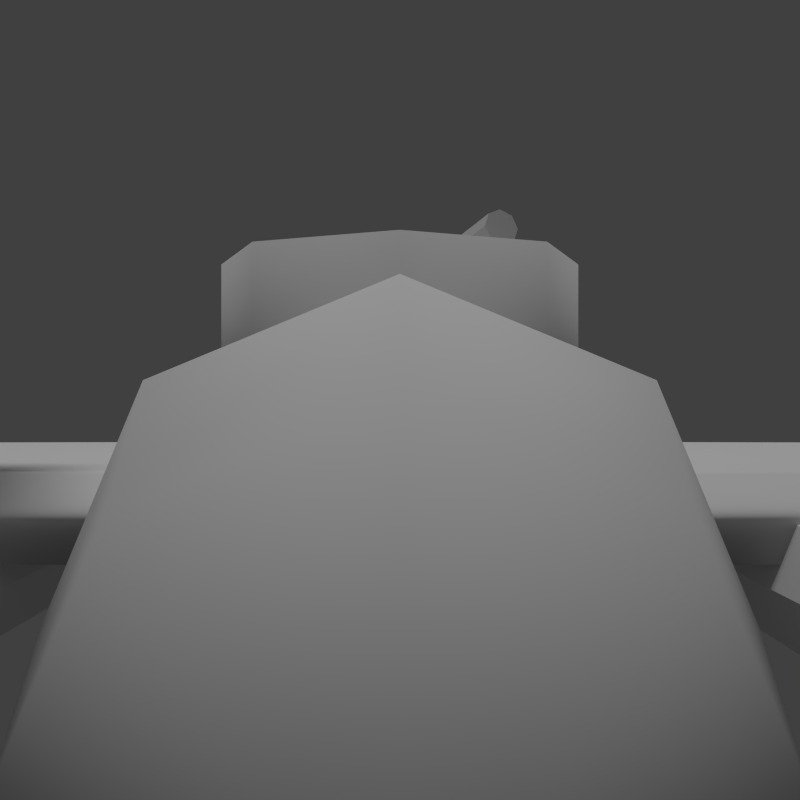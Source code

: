# Source: megabomber_b_lowpoly.blend  (saved by Blender 2.75.0; exported with 4.5.12 LTS)
import bpy
from mathutils import Matrix  # noqa: F401  (used for matrix-valued properties, if any)

bpy.ops.wm.read_factory_settings(use_empty=True)
scene = bpy.context.scene
scene.name = 'Scene'

# ---- collections
col_collection_1 = bpy.data.collections.new('Collection 1'); scene.collection.children.link(col_collection_1)

# ---- world
world_world = bpy.data.worlds.new('World'); scene.world = world_world
world_world.color = (0.05088, 0.05088, 0.05088)
world_world.use_sun_shadow = False
world_world.sun_shadow_jitter_overblur = 0.0
world_world.cycles.sampling_method = 'MANUAL'
world_world.cycles.sample_map_resolution = 256

# ---- cameras
cam_camera_001 = bpy.data.cameras.new('Camera.001')
cam_camera_001.clip_end = 100.0
cam_camera_001.lens = 35.0
cam_camera_001.sensor_width = 32.0
cam_camera_001.sensor_height = 18.0
cam_camera_001.display_size = 2.0
cam_camera_001.dof.focus_distance = 0.0
cam_camera_001.dof.aperture_fstop = 128.0
cam_camera_001.dof.aperture_blades = 6

# ---- lights
light_sun = bpy.data.lights.new('Sun', 'SUN')
light_sun.transmission_factor = 0.0
light_sun.angle = 0.1993
light_sun.energy = 1.0
light_sun.shadow_buffer_clip_start = 0.5
light_sun.shadow_soft_size = 0.1
light_sun.shadow_cascade_max_distance = 1000.0
light_sun.cycles.use_multiple_importance_sampling = False

# ---- meshes
me_cylinder_012 = bpy.data.meshes.new('Cylinder.012')
me_cylinder_012.from_pydata([(0.0, 1.0, -1.0), (0.0, 1.0, 1.0), (0.7071, 0.7071, -1.0), (0.7071, 0.7071, 1.0), (1.0, -4.371e-08, -1.0), (1.0, -4.371e-08, 1.0), (0.7071, -0.7071, -1.0), (0.7071, -0.7071, 1.0), (-8.742e-08, -1.0, -1.0), (-8.742e-08, -1.0, 1.0), (-0.7071, -0.7071, -1.0), (-0.7071, -0.7071, 1.0), (-1.0, 1.192e-08, -1.0), (-1.0, 1.192e-08, 1.0), (-0.7071, 0.7071, -1.0), (-0.7071, 0.7071, 1.0)], [], [(0, 1, 3, 2), (2, 3, 5, 4), (4, 5, 7, 6), (6, 7, 9, 8), (8, 9, 11, 10), (10, 11, 13, 12), (3, 1, 15, 13, 11, 9, 7, 5), (14, 15, 1, 0), (12, 13, 15, 14), (0, 2, 4, 6, 8, 10, 12, 14)])
me_cylinder_012.use_remesh_preserve_volume = False
me_cylinder_012.use_remesh_preserve_attributes = False
me_cylinder_012.use_mirror_vertex_groups = False
me_cylinder_012.update()
me_cylinder_011 = bpy.data.meshes.new('Cylinder.011')
me_cylinder_011.from_pydata([(0.0, 1.0, -1.0), (0.0, 1.0, 1.0), (0.7071, 0.7071, -1.0), (0.7071, 0.7071, 1.0), (1.0, -4.371e-08, -1.0), (1.0, -4.371e-08, 1.0), (0.7071, -0.7071, -1.0), (0.7071, -0.7071, 1.0), (-8.742e-08, -1.0, -1.0), (-8.742e-08, -1.0, 1.0), (-0.7071, -0.7071, -1.0), (-0.7071, -0.7071, 1.0), (-1.0, 1.192e-08, -1.0), (-1.0, 1.192e-08, 1.0), (-0.7071, 0.7071, -1.0), (-0.7071, 0.7071, 1.0)], [], [(0, 1, 3, 2), (2, 3, 5, 4), (4, 5, 7, 6), (6, 7, 9, 8), (8, 9, 11, 10), (10, 11, 13, 12), (3, 1, 15, 13, 11, 9, 7, 5), (14, 15, 1, 0), (12, 13, 15, 14), (0, 2, 4, 6, 8, 10, 12, 14)])
me_cylinder_011.use_remesh_preserve_volume = False
me_cylinder_011.use_remesh_preserve_attributes = False
me_cylinder_011.use_mirror_vertex_groups = False
me_cylinder_011.update()
me_cube_009 = bpy.data.meshes.new('Cube.009')
me_cube_009.from_pydata([(-0.5294, -1.0, -1.0), (-0.5294, -1.0, 1.0), (-1.0, 1.0, -1.0), (-1.0, 1.0, 1.0), (0.5294, -1.0, -1.0), (0.5294, -1.0, 1.0), (1.0, 1.0, -1.0), (1.0, 1.0, 1.0)], [], [(1, 3, 2, 0), (3, 7, 6, 2), (7, 5, 4, 6), (5, 1, 0, 4), (0, 2, 6, 4), (5, 7, 3, 1)])
me_cube_009.polygons.foreach_set('use_smooth', [True] * 6)
me_cube_009.use_remesh_preserve_volume = False
me_cube_009.use_remesh_preserve_attributes = False
me_cube_009.use_mirror_vertex_groups = False
me_cube_009.update()
me_cube_008 = bpy.data.meshes.new('Cube.008')
me_cube_008.from_pydata([(-1.0, -1.0, -1.0), (-1.0, -1.0, 1.0), (-0.5528, 1.0, -1.0), (-0.5528, 1.0, 1.0), (1.0, -1.0, -1.0), (1.0, -1.0, 1.0), (0.5528, 1.0, -1.0), (0.5528, 1.0, 1.0)], [], [(1, 3, 2, 0), (3, 7, 6, 2), (7, 5, 4, 6), (5, 1, 0, 4), (0, 2, 6, 4), (5, 7, 3, 1)])
me_cube_008.polygons.foreach_set('use_smooth', [True] * 6)
me_cube_008.use_remesh_preserve_volume = False
me_cube_008.use_remesh_preserve_attributes = False
me_cube_008.use_mirror_vertex_groups = False
me_cube_008.update()
me_cylinder_010 = bpy.data.meshes.new('Cylinder.010')
me_cylinder_010.from_pydata([(1.341, 2.055, -5.052), (1.341, 2.055, 6.426), (2.795, 1.453, -5.052), (2.795, 1.453, 6.426), (3.397, 3.128e-07, -5.052), (3.397, -6.771e-07, 6.426), (2.795, -1.453, -5.052), (2.795, -1.453, 6.426), (1.341, -2.055, -5.052), (1.341, -2.055, 6.426), (-0.1122, -1.453, -5.052), (-0.1122, -1.453, 6.426), (-0.7142, 4.272e-07, -5.052), (-0.7142, -5.627e-07, 6.426), (-0.1122, 1.453, -5.052), (-0.1122, 1.453, 6.426), (1.341, 1.382, -7.087), (2.319, 0.9775, -7.087), (2.724, -6.391e-07, -7.087), (2.319, -0.9775, -7.087), (1.341, -1.382, -7.087), (0.3637, -0.9775, -7.087), (-0.04116, -5.621e-07, -7.087), (0.3637, 0.9775, -7.087), (1.341, -1.419e-06, -8.274), (2.013, 0.6719, 18.36), (1.341, 0.9501, 18.36), (2.291, 9.03e-06, 18.36), (2.013, -0.6718, 18.36), (1.341, -0.9501, 18.36), (0.6694, -0.6718, 18.36), (0.3911, 9.083e-06, 18.36), (0.6694, 0.6719, 18.36)], [], [(0, 1, 3, 2), (2, 3, 5, 4), (4, 5, 7, 6), (6, 7, 9, 8), (8, 9, 11, 10), (10, 11, 13, 12), (9, 7, 28, 29), (14, 15, 1, 0), (12, 13, 15, 14), (4, 6, 19, 18), (10, 12, 22, 21), (6, 8, 20, 19), (12, 14, 23, 22), (2, 4, 18, 17), (8, 10, 21, 20), (14, 0, 16, 23), (0, 2, 17, 16), (23, 16, 24), (21, 22, 24), (19, 20, 24), (17, 18, 24), (22, 23, 24), (20, 21, 24), (18, 19, 24), (16, 17, 24), (25, 26, 32, 31, 30, 29, 28, 27), (15, 13, 31, 32), (5, 3, 25, 27), (11, 9, 29, 30), (1, 15, 32, 26), (3, 1, 26, 25), (7, 5, 27, 28), (13, 11, 30, 31)])
me_cylinder_010.polygons.foreach_set('use_smooth', [True] * 33)
me_cylinder_010.use_remesh_preserve_volume = False
me_cylinder_010.use_remesh_preserve_attributes = False
me_cylinder_010.use_mirror_vertex_groups = False
me_cylinder_010.update()
me_cube_007 = bpy.data.meshes.new('Cube.007')
me_cube_007.from_pydata([(-1.0, -1.0, -1.0), (-1.0, -1.0, 1.0), (-1.0, 1.0, -1.0), (-1.0, 1.0, 1.0), (0.3735, -1.0, -0.5999), (1.108, -1.0, 0.7599), (0.3735, 1.0, -0.5999), (1.108, 1.0, 0.7599), (-0.6423, -1.0, -0.03183), (-1.0, 0.0, 1.0), (-0.6423, 1.0, -0.03183), (-1.0, 0.0, -1.0), (-0.4665, 1.0, 1.611), (1.0, 1.0, 0.0), (0.0, 1.0, -1.0), (1.108, 3.894e-07, 0.7599), (1.0, -1.0, 0.0), (0.3735, -6.49e-07, -0.5999), (-0.4665, -1.0, 1.611), (0.0, -1.0, -1.0), (-0.4665, -9.916e-07, 1.611), (0.0, 0.0, -1.0), (0.0, -1.0, 0.0), (1.0, 0.0, 0.0), (0.0, 1.0, 0.0), (-0.6423, 1.235e-07, -0.03183)], [], [(25, 10, 2, 11), (24, 13, 6, 14), (23, 16, 4, 17), (22, 8, 0, 19), (21, 14, 6, 17), (20, 12, 3, 9), (18, 20, 9, 1), (5, 15, 20, 18), (15, 7, 12, 20), (19, 21, 17, 4), (0, 11, 21, 19), (11, 2, 14, 21), (16, 22, 19, 4), (5, 18, 22, 16), (18, 1, 8, 22), (13, 23, 17, 6), (7, 15, 23, 13), (15, 5, 16, 23), (10, 24, 14, 2), (3, 12, 24, 10), (12, 7, 13, 24), (8, 25, 11, 0), (1, 9, 25, 8), (9, 3, 10, 25)])
me_cube_007.polygons.foreach_set('use_smooth', [True] * 24)
me_cube_007.use_remesh_preserve_volume = False
me_cube_007.use_remesh_preserve_attributes = False
me_cube_007.use_mirror_vertex_groups = False
me_cube_007.update()
me_cube_006 = bpy.data.meshes.new('Cube.006')
me_cube_006.from_pydata([(-1.0, -1.0, -1.0), (-1.0, -1.0, 1.0), (-1.0, 1.0, -1.0), (-1.0, 1.0, 1.0), (0.3735, -1.0, -0.5999), (1.108, -1.0, 0.7599), (0.3735, 1.0, -0.5999), (1.108, 1.0, 0.7599), (-0.6423, -1.0, -0.03183), (-1.0, 0.0, 1.0), (-0.6423, 1.0, -0.03183), (-1.0, 0.0, -1.0), (-0.4665, 1.0, 1.611), (1.0, 1.0, 0.0), (0.0, 1.0, -1.0), (1.108, 3.894e-07, 0.7599), (1.0, -1.0, 0.0), (0.3735, -6.49e-07, -0.5999), (-0.4665, -1.0, 1.611), (0.0, -1.0, -1.0), (-0.4665, -9.916e-07, 1.611), (0.0, 0.0, -1.0), (0.0, -1.0, 0.0), (1.0, 0.0, 0.0), (0.0, 1.0, 0.0), (-0.6423, 1.235e-07, -0.03183)], [], [(25, 10, 2, 11), (24, 13, 6, 14), (23, 16, 4, 17), (22, 8, 0, 19), (21, 14, 6, 17), (20, 12, 3, 9), (18, 20, 9, 1), (5, 15, 20, 18), (15, 7, 12, 20), (19, 21, 17, 4), (0, 11, 21, 19), (11, 2, 14, 21), (16, 22, 19, 4), (5, 18, 22, 16), (18, 1, 8, 22), (13, 23, 17, 6), (7, 15, 23, 13), (15, 5, 16, 23), (10, 24, 14, 2), (3, 12, 24, 10), (12, 7, 13, 24), (8, 25, 11, 0), (1, 9, 25, 8), (9, 3, 10, 25)])
me_cube_006.polygons.foreach_set('use_smooth', [True] * 24)
me_cube_006.use_remesh_preserve_volume = False
me_cube_006.use_remesh_preserve_attributes = False
me_cube_006.use_mirror_vertex_groups = False
me_cube_006.update()
me_cylinder_009 = bpy.data.meshes.new('Cylinder.009')
me_cylinder_009.from_pydata([(1.341, 2.055, -5.052), (1.341, 2.055, 6.426), (2.795, 1.453, -5.052), (2.795, 1.453, 6.426), (3.397, 3.128e-07, -5.052), (3.397, -6.771e-07, 6.426), (2.795, -1.453, -5.052), (2.795, -1.453, 6.426), (1.341, -2.055, -5.052), (1.341, -2.055, 6.426), (-0.1122, -1.453, -5.052), (-0.1122, -1.453, 6.426), (-0.7142, 4.272e-07, -5.052), (-0.7142, -5.627e-07, 6.426), (-0.1122, 1.453, -5.052), (-0.1122, 1.453, 6.426), (1.341, 1.382, -7.087), (2.319, 0.9775, -7.087), (2.724, -6.391e-07, -7.087), (2.319, -0.9775, -7.087), (1.341, -1.382, -7.087), (0.3637, -0.9775, -7.087), (-0.04116, -5.621e-07, -7.087), (0.3637, 0.9775, -7.087), (1.341, -1.419e-06, -8.274), (2.013, 0.6719, 18.36), (1.341, 0.9501, 18.36), (2.291, 9.03e-06, 18.36), (2.013, -0.6718, 18.36), (1.341, -0.9501, 18.36), (0.6694, -0.6718, 18.36), (0.3911, 9.083e-06, 18.36), (0.6694, 0.6719, 18.36)], [], [(0, 1, 3, 2), (2, 3, 5, 4), (4, 5, 7, 6), (6, 7, 9, 8), (8, 9, 11, 10), (10, 11, 13, 12), (9, 7, 28, 29), (14, 15, 1, 0), (12, 13, 15, 14), (4, 6, 19, 18), (10, 12, 22, 21), (6, 8, 20, 19), (12, 14, 23, 22), (2, 4, 18, 17), (8, 10, 21, 20), (14, 0, 16, 23), (0, 2, 17, 16), (23, 16, 24), (21, 22, 24), (19, 20, 24), (17, 18, 24), (22, 23, 24), (20, 21, 24), (18, 19, 24), (16, 17, 24), (25, 26, 32, 31, 30, 29, 28, 27), (15, 13, 31, 32), (5, 3, 25, 27), (11, 9, 29, 30), (1, 15, 32, 26), (3, 1, 26, 25), (7, 5, 27, 28), (13, 11, 30, 31)])
me_cylinder_009.polygons.foreach_set('use_smooth', [True] * 33)
me_cylinder_009.use_remesh_preserve_volume = False
me_cylinder_009.use_remesh_preserve_attributes = False
me_cylinder_009.use_mirror_vertex_groups = False
me_cylinder_009.update()
me_cylinder_007 = bpy.data.meshes.new('Cylinder.007')
me_cylinder_007.from_pydata([(0.0, 1.118, -0.486), (0.0, 1.118, 0.486), (0.7906, 0.7906, -0.486), (0.7906, 0.7906, 0.486), (1.118, -4.887e-08, -0.486), (1.118, -4.887e-08, 0.486), (0.7906, -0.7906, -0.486), (0.7906, -0.7906, 0.486), (-9.774e-08, -1.118, -0.486), (-9.774e-08, -1.118, 0.486), (-0.7906, -0.7906, -0.486), (-0.7906, -0.7906, 0.486), (-1.118, 1.333e-08, -0.486), (-1.118, 1.333e-08, 0.486), (-0.7906, 0.7906, -0.486), (-0.7906, 0.7906, 0.486), (-2.806, 0.2018, 0.3665), (-0.8366, 0.2018, 0.01036), (-2.832, 0.1427, 0.2261), (-0.862, 0.1427, -0.1301), (-2.842, -1.813e-07, 0.1679), (-0.8725, 9.98e-08, -0.1883), (-2.832, -0.1427, 0.2261), (-0.862, -0.1427, -0.1301), (-2.806, -0.2018, 0.3665), (-0.8366, -0.2018, 0.01036), (-2.781, -0.1427, 0.5069), (-0.8112, -0.1427, 0.1508), (-2.77, -2.174e-07, 0.5651), (-0.8007, 6.368e-08, 0.209), (-2.781, 0.1427, 0.5069), (-0.8112, 0.1427, 0.1508)], [], [(0, 1, 3, 2), (2, 3, 5, 4), (4, 5, 7, 6), (6, 7, 9, 8), (8, 9, 11, 10), (10, 11, 13, 12), (3, 1, 15, 13, 11, 9, 7, 5), (14, 15, 1, 0), (12, 13, 15, 14), (0, 2, 4, 6, 8, 10, 12, 14), (16, 17, 19, 18), (18, 19, 21, 20), (20, 21, 23, 22), (22, 23, 25, 24), (24, 25, 27, 26), (26, 27, 29, 28), (19, 17, 31, 29, 27, 25, 23, 21), (30, 31, 17, 16), (28, 29, 31, 30), (16, 18, 20, 22, 24, 26, 28, 30)])
me_cylinder_007.use_remesh_preserve_volume = False
me_cylinder_007.use_remesh_preserve_attributes = False
me_cylinder_007.use_mirror_vertex_groups = False
me_cylinder_007.update()
me_cylinder_006 = bpy.data.meshes.new('Cylinder.006')
me_cylinder_006.from_pydata([(0.0, 1.0, -1.0), (0.0, 1.0, 1.0), (0.7071, 0.7071, -1.0), (0.7071, 0.7071, 1.0), (1.0, -4.371e-08, -1.0), (1.0, -4.371e-08, 1.0), (0.7071, -0.7071, -1.0), (0.7071, -0.7071, 1.0), (-8.742e-08, -1.0, -1.0), (-8.742e-08, -1.0, 1.0), (-0.7071, -0.7071, -1.0), (-0.7071, -0.7071, 1.0), (-1.0, 1.192e-08, -1.0), (-1.0, 1.192e-08, 1.0), (-0.7071, 0.7071, -1.0), (-0.7071, 0.7071, 1.0)], [], [(0, 1, 3, 2), (2, 3, 5, 4), (4, 5, 7, 6), (6, 7, 9, 8), (8, 9, 11, 10), (10, 11, 13, 12), (3, 1, 15, 13, 11, 9, 7, 5), (14, 15, 1, 0), (12, 13, 15, 14), (0, 2, 4, 6, 8, 10, 12, 14)])
me_cylinder_006.use_remesh_preserve_volume = False
me_cylinder_006.use_remesh_preserve_attributes = False
me_cylinder_006.use_mirror_vertex_groups = False
me_cylinder_006.update()
me_cylinder_005 = bpy.data.meshes.new('Cylinder.005')
me_cylinder_005.from_pydata([(0.0, 1.0, -1.0), (0.0, 1.0, 1.0), (0.7071, 0.7071, -1.0), (0.7071, 0.7071, 1.0), (1.0, -4.371e-08, -1.0), (1.0, -4.371e-08, 1.0), (0.7071, -0.7071, -1.0), (0.7071, -0.7071, 1.0), (-8.742e-08, -1.0, -1.0), (-8.742e-08, -1.0, 1.0), (-0.7071, -0.7071, -1.0), (-0.7071, -0.7071, 1.0), (-1.0, 1.192e-08, -1.0), (-1.0, 1.192e-08, 1.0), (-0.7071, 0.7071, -1.0), (-0.7071, 0.7071, 1.0)], [], [(0, 1, 3, 2), (2, 3, 5, 4), (4, 5, 7, 6), (6, 7, 9, 8), (8, 9, 11, 10), (10, 11, 13, 12), (3, 1, 15, 13, 11, 9, 7, 5), (14, 15, 1, 0), (12, 13, 15, 14), (0, 2, 4, 6, 8, 10, 12, 14)])
me_cylinder_005.use_remesh_preserve_volume = False
me_cylinder_005.use_remesh_preserve_attributes = False
me_cylinder_005.use_mirror_vertex_groups = False
me_cylinder_005.update()
me_cylinder_004 = bpy.data.meshes.new('Cylinder.004')
me_cylinder_004.from_pydata([(0.0, 1.0, -1.0), (0.0, 1.0, 1.0), (0.7071, 0.7071, -1.0), (0.7071, 0.7071, 1.0), (1.0, -4.371e-08, -1.0), (1.0, -4.371e-08, 1.0), (0.7071, -0.7071, -1.0), (0.7071, -0.7071, 1.0), (-8.742e-08, -1.0, -1.0), (-8.742e-08, -1.0, 1.0), (-0.7071, -0.7071, -1.0), (-0.7071, -0.7071, 1.0), (-1.0, 1.192e-08, -1.0), (-1.0, 1.192e-08, 1.0), (-0.7071, 0.7071, -1.0), (-0.7071, 0.7071, 1.0)], [], [(0, 1, 3, 2), (2, 3, 5, 4), (4, 5, 7, 6), (6, 7, 9, 8), (8, 9, 11, 10), (10, 11, 13, 12), (3, 1, 15, 13, 11, 9, 7, 5), (14, 15, 1, 0), (12, 13, 15, 14), (0, 2, 4, 6, 8, 10, 12, 14)])
me_cylinder_004.use_remesh_preserve_volume = False
me_cylinder_004.use_remesh_preserve_attributes = False
me_cylinder_004.use_mirror_vertex_groups = False
me_cylinder_004.update()
me_cylinder_003 = bpy.data.meshes.new('Cylinder.003')
me_cylinder_003.from_pydata([(0.0, 1.0, -1.0), (0.0, 1.0, 1.0), (0.7071, 0.7071, -1.0), (0.7071, 0.7071, 1.0), (1.0, -4.371e-08, -1.0), (1.0, -4.371e-08, 1.0), (0.7071, -0.7071, -1.0), (0.7071, -0.7071, 1.0), (-8.742e-08, -1.0, -1.0), (-8.742e-08, -1.0, 1.0), (-0.7071, -0.7071, -1.0), (-0.7071, -0.7071, 1.0), (-1.0, 1.192e-08, -1.0), (-1.0, 1.192e-08, 1.0), (-0.7071, 0.7071, -1.0), (-0.7071, 0.7071, 1.0)], [], [(0, 1, 3, 2), (2, 3, 5, 4), (4, 5, 7, 6), (6, 7, 9, 8), (8, 9, 11, 10), (10, 11, 13, 12), (3, 1, 15, 13, 11, 9, 7, 5), (14, 15, 1, 0), (12, 13, 15, 14), (0, 2, 4, 6, 8, 10, 12, 14)])
me_cylinder_003.use_remesh_preserve_volume = False
me_cylinder_003.use_remesh_preserve_attributes = False
me_cylinder_003.use_mirror_vertex_groups = False
me_cylinder_003.update()
me_cube_003 = bpy.data.meshes.new('Cube.003')
me_cube_003.from_pydata([(-1.0, -1.0, -1.0), (-1.0, -1.0, 1.0), (-1.0, 1.0, -1.0), (-1.0, 1.0, 1.0), (0.3735, -1.0, -0.5999), (1.108, -1.0, 0.7599), (0.3735, 1.0, -0.5999), (1.108, 1.0, 0.7599), (-0.6423, -1.0, -0.03183), (-1.0, 0.0, 1.0), (-0.6423, 1.0, -0.03183), (-1.0, 0.0, -1.0), (-0.4665, 1.0, 1.611), (1.0, 1.0, 0.0), (0.0, 1.0, -1.0), (1.108, 3.894e-07, 0.7599), (1.0, -1.0, 0.0), (0.3735, -6.49e-07, -0.5999), (-0.4665, -1.0, 1.611), (0.0, -1.0, -1.0), (-0.4665, -9.916e-07, 1.611), (0.0, 0.0, -1.0), (0.0, -1.0, 0.0), (1.0, 0.0, 0.0), (0.0, 1.0, 0.0), (-0.6423, 1.235e-07, -0.03183)], [], [(25, 10, 2, 11), (24, 13, 6, 14), (23, 16, 4, 17), (22, 8, 0, 19), (21, 14, 6, 17), (20, 12, 3, 9), (18, 20, 9, 1), (5, 15, 20, 18), (15, 7, 12, 20), (19, 21, 17, 4), (0, 11, 21, 19), (11, 2, 14, 21), (16, 22, 19, 4), (5, 18, 22, 16), (18, 1, 8, 22), (13, 23, 17, 6), (7, 15, 23, 13), (15, 5, 16, 23), (10, 24, 14, 2), (3, 12, 24, 10), (12, 7, 13, 24), (8, 25, 11, 0), (1, 9, 25, 8), (9, 3, 10, 25)])
me_cube_003.polygons.foreach_set('use_smooth', [True] * 24)
me_cube_003.use_remesh_preserve_volume = False
me_cube_003.use_remesh_preserve_attributes = False
me_cube_003.use_mirror_vertex_groups = False
me_cube_003.update()
me_cube_001 = bpy.data.meshes.new('Cube.001')
me_cube_001.from_pydata([(-1.0, -1.0, -1.0), (-1.0, -1.0, 1.0), (-0.5528, 1.0, -1.0), (-0.5528, 1.0, 1.0), (1.0, -1.0, -1.0), (1.0, -1.0, 1.0), (0.5528, 1.0, -1.0), (0.5528, 1.0, 1.0)], [], [(1, 3, 2, 0), (3, 7, 6, 2), (7, 5, 4, 6), (5, 1, 0, 4), (0, 2, 6, 4), (5, 7, 3, 1)])
me_cube_001.polygons.foreach_set('use_smooth', [True] * 6)
me_cube_001.use_remesh_preserve_volume = False
me_cube_001.use_remesh_preserve_attributes = False
me_cube_001.use_mirror_vertex_groups = False
me_cube_001.update()
me_cube = bpy.data.meshes.new('Cube')
me_cube.from_pydata([(-0.5294, -1.0, -1.0), (-0.5294, -1.0, 1.0), (-1.0, 1.0, -1.0), (-1.0, 1.0, 1.0), (0.5294, -1.0, -1.0), (0.5294, -1.0, 1.0), (1.0, 1.0, -1.0), (1.0, 1.0, 1.0)], [], [(1, 3, 2, 0), (3, 7, 6, 2), (7, 5, 4, 6), (5, 1, 0, 4), (0, 2, 6, 4), (5, 7, 3, 1)])
me_cube.polygons.foreach_set('use_smooth', [True] * 6)
me_cube.use_remesh_preserve_volume = False
me_cube.use_remesh_preserve_attributes = False
me_cube.use_mirror_vertex_groups = False
me_cube.update()
me_cylinder_002 = bpy.data.meshes.new('Cylinder.002')
me_cylinder_002.from_pydata([(1.341, 2.055, -5.052), (1.341, 2.055, 6.426), (2.795, 1.453, -5.052), (2.795, 1.453, 6.426), (3.397, 3.128e-07, -5.052), (3.397, -6.771e-07, 6.426), (2.795, -1.453, -5.052), (2.795, -1.453, 6.426), (1.341, -2.055, -5.052), (1.341, -2.055, 6.426), (-0.1122, -1.453, -5.052), (-0.1122, -1.453, 6.426), (-0.7142, 4.272e-07, -5.052), (-0.7142, -5.627e-07, 6.426), (-0.1122, 1.453, -5.052), (-0.1122, 1.453, 6.426), (1.341, 1.382, -7.087), (2.319, 0.9775, -7.087), (2.724, -6.391e-07, -7.087), (2.319, -0.9775, -7.087), (1.341, -1.382, -7.087), (0.3637, -0.9775, -7.087), (-0.04116, -5.621e-07, -7.087), (0.3637, 0.9775, -7.087), (1.341, -1.419e-06, -8.274), (2.013, 0.6719, 18.36), (1.341, 0.9501, 18.36), (2.291, 9.03e-06, 18.36), (2.013, -0.6718, 18.36), (1.341, -0.9501, 18.36), (0.6694, -0.6718, 18.36), (0.3911, 9.083e-06, 18.36), (0.6694, 0.6719, 18.36)], [], [(0, 1, 3, 2), (2, 3, 5, 4), (4, 5, 7, 6), (6, 7, 9, 8), (8, 9, 11, 10), (10, 11, 13, 12), (9, 7, 28, 29), (14, 15, 1, 0), (12, 13, 15, 14), (4, 6, 19, 18), (10, 12, 22, 21), (6, 8, 20, 19), (12, 14, 23, 22), (2, 4, 18, 17), (8, 10, 21, 20), (14, 0, 16, 23), (0, 2, 17, 16), (23, 16, 24), (21, 22, 24), (19, 20, 24), (17, 18, 24), (22, 23, 24), (20, 21, 24), (18, 19, 24), (16, 17, 24), (25, 26, 32, 31, 30, 29, 28, 27), (15, 13, 31, 32), (5, 3, 25, 27), (11, 9, 29, 30), (1, 15, 32, 26), (3, 1, 26, 25), (7, 5, 27, 28), (13, 11, 30, 31)])
me_cylinder_002.polygons.foreach_set('use_smooth', [True] * 33)
me_cylinder_002.use_remesh_preserve_volume = False
me_cylinder_002.use_remesh_preserve_attributes = False
me_cylinder_002.use_mirror_vertex_groups = False
me_cylinder_002.update()
me_cylinder_001 = bpy.data.meshes.new('Cylinder.001')
me_cylinder_001.from_pydata([(-2.094, 1.613, -0.6511), (-2.094, 1.613, 1.226), (7.895, 0.9022, -0.2341), (7.895, 0.9022, 1.171), (7.895, -0.9022, -0.2341), (7.895, -0.9022, 1.171), (-2.094, -1.613, -0.6511), (-2.094, -1.613, 1.226), (-3.234, -1.14, -0.6511), (-3.234, -1.14, 1.226), (-3.706, -9.797e-08, -0.6511), (-3.706, -9.797e-08, 1.226), (-3.234, 1.14, -0.6511), (-3.234, 1.14, 1.226), (10.22, 0.3497, -0.5983), (16.21, 0.3497, 0.02322), (10.22, -0.3497, -0.5983), (16.21, -0.3497, 0.02322)], [], [(0, 1, 3, 2), (3, 1, 13, 11, 9, 7, 5), (0, 2, 4, 6, 8, 10, 12), (6, 7, 9, 8), (8, 9, 11, 10), (4, 5, 7, 6), (12, 13, 1, 0), (10, 11, 13, 12), (5, 4, 16, 17), (3, 5, 17, 15), (2, 3, 15, 14), (4, 2, 14, 16)])
me_cylinder_001.polygons.foreach_set('use_smooth', [True] * 12)
me_cylinder_001.use_remesh_preserve_volume = False
me_cylinder_001.use_remesh_preserve_attributes = False
me_cylinder_001.use_mirror_vertex_groups = False
me_cylinder_001.update()
me_cylinder = bpy.data.meshes.new('Cylinder')
me_cylinder.from_pydata([(1.485, 1.491, -3.549), (1.485, 1.491, -4.13), (1.485, 0.009819, -2.871), (1.485, 0.009819, -3.999), (1.485, -0.988, -3.323), (1.485, -0.988, -4.046), (1.75, 1.521e-07, -0.8777), (1.326, 0.4243, -0.9139), (1.326, -0.4243, -0.9139), (1.671, 3.914e-07, -4.024), (1.404, 0.2673, -4.024), (1.404, -0.2673, -4.024), (-4.092e-07, -0.5271, -0.62), (5.65e-07, -0.5271, 4.195), (-0.5539, -0.1247, -0.62), (-0.5539, -0.1247, 4.195), (-0.3423, 0.5265, -0.62), (-0.3423, 0.5265, 4.195), (0.3423, 0.5265, -0.62), (0.3423, 0.5265, 4.195), (0.5539, -0.1247, -0.62), (0.5539, -0.1247, 4.195), (-0.4129, -0.093, 4.499), (7.005e-07, -0.393, 4.499), (-0.2552, 0.3924, 4.499), (0.2552, 0.3924, 4.499), (0.4129, -0.093, 4.499), (8.513e-07, 0.04115, 4.791), (0.3422, 0.4688, 3.288), (0.1105, 0.8728, 2.748), (-0.3422, 0.4688, 3.288), (-0.1105, 0.8728, 2.748), (0.3422, 0.4688, 0.5841), (0.1105, 0.8728, 1.573), (-0.3422, 0.4688, 0.5841), (-0.1105, 0.8728, 1.573), (1.99e-07, -1.395, 0.9824), (-6.435e-07, -1.395, -1.01), (0.8198, -1.128, 0.9824), (0.8198, -1.128, -1.01), (1.326, -0.431, 0.9824), (1.326, -0.431, -1.01), (1.326, 0.431, 0.9824), (1.326, 0.431, -1.01), (0.8198, 1.128, 0.9824), (0.8198, 1.128, -1.01), (0.8198, -1.128, -1.01), (0.8198, -1.128, 0.9824), (-6.182e-07, -0.2906, -1.219), (-0.3052, -0.06883, -1.219), (-0.1886, 0.29, -1.219), (0.1886, 0.29, -1.219), (0.3052, -0.06883, -1.219), (5.011, 2.493e-07, 0.6048), (5.011, 3.406e-07, -0.6048), (0.3, -5.784e-08, 1.0), (0.3, 9.316e-08, -1.0), (1.479, 2.943e-07, -2.745), (1.479, 3.892e-07, -4.003), (-1.479, 1.202e-07, -2.745), (-1.479, 2.152e-07, -4.003), (-1.485, 1.491, -3.549), (-1.485, 1.491, -4.13), (-1.485, 0.009819, -2.871), (-1.485, 0.009819, -3.999), (-1.485, -0.988, -3.323), (-1.485, -0.988, -4.046), (1.485, 1.491, -3.549), (1.485, 1.491, -4.13), (1.485, 0.009819, -2.871), (1.485, 0.009819, -3.999), (1.485, -0.988, -3.323), (1.485, -0.988, -4.046), (-1.485, 1.491, -3.549), (-1.485, 1.491, -4.13), (-1.485, 0.009819, -2.871), (-1.485, 0.009819, -3.999), (-1.485, -0.988, -3.323), (-1.485, -0.988, -4.046), (1.479, 2.943e-07, -2.745), (1.479, 3.892e-07, -4.003), (-1.479, 1.202e-07, -2.745), (-1.479, 2.152e-07, -4.003), (-1.75, -5.387e-08, -0.8777), (-1.326, 0.4243, -0.9139), (-1.326, -0.4243, -0.9139), (-1.671, 1.946e-07, -4.024), (-1.404, 0.2673, -4.024), (-1.404, -0.2673, -4.024), (-5.011, -3.406e-07, 0.6048), (-5.011, -2.493e-07, -0.6048), (-0.3, -9.316e-08, 1.0), (-0.3, 5.784e-08, -1.0), (-6.435e-07, -1.395, -1.01), (1.99e-07, -1.395, 0.9824), (-0.8198, -1.128, 0.9824), (-0.8198, -1.128, -1.01), (-1.326, -0.431, 0.9824), (-1.326, -0.431, -1.01), (-1.326, 0.431, 0.9824), (-1.326, 0.431, -1.01), (-0.8198, 1.128, 0.9824), (-0.8198, 1.128, -1.01), (-6.874e-07, 1.395, 0.9824), (-5.438e-07, 1.395, -1.01), (5.011, 2.493e-07, 0.6048), (5.011, 3.406e-07, -0.6048), (0.3, -5.784e-08, 1.0), (0.3, 9.316e-08, -1.0), (-5.011, -3.406e-07, 0.6048), (-5.011, -2.493e-07, -0.6048), (-0.3, -9.316e-08, 1.0), (-0.3, 5.784e-08, -1.0), (1.326, -0.431, 0.9824), (1.326, -0.431, -1.01), (1.326, 0.431, 0.9824), (1.326, 0.431, -1.01), (0.8198, 1.128, 0.9824), (0.8198, 1.128, -1.01), (-0.8198, -1.128, 0.9824), (-0.8198, -1.128, -1.01), (-1.326, -0.431, 0.9824), (-1.326, -0.431, -1.01), (-1.326, 0.431, 0.9824), (-1.326, 0.431, -1.01), (-0.8198, 1.128, 0.9824), (-0.8198, 1.128, -1.01), (-6.874e-07, 1.395, 0.9824), (-5.438e-07, 1.395, -1.01)], [], [(0, 2, 3, 1), (3, 2, 4, 5), (10, 11, 8, 7), (10, 7, 6, 9), (6, 8, 11, 9), (7, 8, 6), (11, 10, 9), (12, 13, 15, 14), (14, 15, 17, 16), (16, 17, 19, 18), (21, 19, 25, 26), (20, 21, 13, 12), (18, 19, 21, 20), (18, 20, 52, 51), (17, 15, 22, 24), (13, 21, 26, 23), (15, 13, 23, 22), (19, 17, 24, 25), (26, 25, 27), (24, 22, 27), (23, 26, 27), (25, 24, 27), (22, 23, 27), (29, 31, 30, 28), (31, 35, 34, 30), (35, 33, 32, 34), (33, 29, 28, 32), (33, 35, 31, 29), (36, 37, 39, 38), (38, 39, 41, 40), (40, 41, 43, 42), (42, 43, 45, 44), (47, 113, 114, 46), (48, 49, 50, 51, 52), (14, 16, 50, 49), (20, 12, 48, 52), (12, 14, 49, 48), (16, 18, 51, 50), (53, 54, 56, 55), (57, 58, 60, 59), (61, 62, 64, 63), (64, 66, 65, 63), (67, 68, 70, 69), (70, 72, 71, 69), (73, 75, 76, 74), (76, 75, 77, 78), (79, 81, 82, 80), (87, 84, 85, 88), (87, 86, 83, 84), (83, 86, 88, 85), (84, 83, 85), (88, 86, 87), (89, 91, 92, 90), (94, 47, 46, 93), (95, 97, 98, 96), (97, 99, 100, 98), (99, 101, 102, 100), (101, 103, 104, 102), (105, 107, 108, 106), (109, 110, 112, 111), (44, 45, 104, 103), (36, 95, 96, 37), (113, 115, 116, 114), (115, 117, 118, 116), (119, 120, 122, 121), (121, 122, 124, 123), (123, 124, 126, 125), (125, 126, 128, 127), (117, 127, 128, 118), (94, 93, 120, 119)])
me_cylinder.polygons.foreach_set('use_smooth', [0, 0, 0, 0, 0, 0, 0, 1, 1, 1, 1, 1, 1, 1, 1, 1, 1, 1, 1, 1, 1, 1, 1, 1, 1, 1, 1, 1, 1, 1, 1, 1, 1, 1, 1, 1, 1, 1, 0, 0, 0, 0, 0, 0, 0, 0, 0, 0, 0, 0, 0, 0, 0, 1, 1, 1, 1, 1, 0, 0, 1, 1, 1, 1, 1, 1, 1, 1, 1, 1])
_uv = me_cylinder.uv_layers.new(name='UVMap')
_uv.uv.foreach_set('vector', [0.8932, 0.4867, 0.7359, 0.5587, 0.7359, 0.4389, 0.8932, 0.4251, 0.7359, 0.4389, 0.7359, 0.5587, 0.63, 0.5107, 0.63, 0.4339, 0.5229, 0.4307, 0.5798, 0.4251, 0.6296, 0.7543, 0.5393, 0.7633, 0.5229, 0.4307, 0.5393, 0.7633, 0.4654, 0.7096, 0.487, 0.4513, 0.4654, 0.7096, 0.3835, 0.7503, 0.4549, 0.4251, 0.487, 0.4513, 0.5393, 0.7633, 0.3835, 0.7503, 0.4654, 0.7096, 0.4549, 0.4251, 0.5229, 0.4307, 0.487, 0.4513, 0.3409, 0.1145, 0.3831, 0.6301, 0.3053, 0.6357, 0.2704, 0.1412, 0.2704, 0.1412, 0.3053, 0.6357, 0.2275, 0.6395, 0.2056, 0.1554, 0.2056, 0.1554, 0.2275, 0.6395, 0.1499, 0.6415, 0.1419, 0.1583, 0.0974, 0.6997, 0.1499, 0.6415, 0.1648, 0.6751, 0.1331, 0.7145, 0.07717, 0.1512, 0.07283, 0.6417, 0.0002052, 0.641, 0.004586, 0.1303, 0.1419, 0.1583, 0.1499, 0.6415, 0.07283, 0.6417, 0.07717, 0.1512, 0.1419, 0.1583, 0.07717, 0.1512, 0.09377, 0.07894, 0.1438, 0.08275, 0.2275, 0.6395, 0.2833, 0.6979, 0.2471, 0.7139, 0.2145, 0.6757, 0.1001, 0.7836, 0.0974, 0.6997, 0.1331, 0.7145, 0.1401, 0.771, 0.2833, 0.6979, 0.2818, 0.7836, 0.2408, 0.7713, 0.2471, 0.7139, 0.1499, 0.6415, 0.2275, 0.6395, 0.2145, 0.6757, 0.1648, 0.6751, 0.1331, 0.7145, 0.1648, 0.6751, 0.19, 0.7287, 0.2145, 0.6757, 0.2471, 0.7139, 0.19, 0.7287, 0.1401, 0.771, 0.1331, 0.7145, 0.19, 0.7287, 0.1648, 0.6751, 0.2145, 0.6757, 0.19, 0.7287, 0.2471, 0.7139, 0.2408, 0.7713, 0.19, 0.7287, 0.9306, 0.2248, 0.9515, 0.2278, 0.9998, 0.3002, 0.8843, 0.2975, 0.9515, 0.2278, 0.9527, 0.1185, 0.991, 0.0002052, 0.9998, 0.3002, 0.9527, 0.1185, 0.9304, 0.1173, 0.8908, 0.0002052, 0.991, 0.0002052, 0.9304, 0.1173, 0.9306, 0.2248, 0.8843, 0.2975, 0.8908, 0.0002052, 0.9304, 0.1173, 0.9527, 0.1185, 0.9515, 0.2278, 0.9306, 0.2248, 0.3835, 0.4246, 0.3835, 0.213, 0.4751, 0.213, 0.4751, 0.4246, 0.4751, 0.4246, 0.4751, 0.213, 0.5666, 0.213, 0.5666, 0.4246, 0.5666, 0.4246, 0.5666, 0.213, 0.6581, 0.213, 0.6581, 0.4246, 0.6581, 0.4246, 0.6581, 0.213, 0.7497, 0.213, 0.7497, 0.4246, 0.4751, 0.4246, 0.5666, 0.4246, 0.5666, 0.213, 0.4751, 0.213, 0.1593, 0.0002052, 0.2048, 0.02509, 0.1953, 0.0761, 0.1438, 0.08275, 0.1215, 0.03584, 0.2704, 0.1412, 0.2056, 0.1554, 0.1953, 0.0761, 0.247, 0.06826, 0.07717, 0.1512, 0.004586, 0.1303, 0.04911, 0.06209, 0.09377, 0.07894, 0.3409, 0.1145, 0.2704, 0.1412, 0.247, 0.06826, 0.2912, 0.04822, 0.2056, 0.1554, 0.1419, 0.1583, 0.1438, 0.08275, 0.1953, 0.0761, 0.8839, 0.04217, 0.8839, 0.1706, 0.3835, 0.2126, 0.3835, 0.0002052, 0.6976, 0.7637, 0.6976, 0.8973, 0.3835, 0.8973, 0.3835, 0.7637, 0.8932, 0.4867, 0.8932, 0.4251, 0.7359, 0.4389, 0.7359, 0.5587, 0.7359, 0.4389, 0.63, 0.4339, 0.63, 0.5107, 0.7359, 0.5587, 0.8932, 0.4867, 0.8932, 0.4251, 0.7359, 0.4389, 0.7359, 0.5587, 0.7359, 0.4389, 0.63, 0.4339, 0.63, 0.5107, 0.7359, 0.5587, 0.8932, 0.4867, 0.7359, 0.5587, 0.7359, 0.4389, 0.8932, 0.4251, 0.7359, 0.4389, 0.7359, 0.5587, 0.63, 0.5107, 0.63, 0.4339, 0.6976, 0.7637, 0.3835, 0.7637, 0.3835, 0.8973, 0.6976, 0.8973, 0.5229, 0.4307, 0.5393, 0.7633, 0.6296, 0.7543, 0.5798, 0.4251, 0.5229, 0.4307, 0.487, 0.4513, 0.4654, 0.7096, 0.5393, 0.7633, 0.4654, 0.7096, 0.487, 0.4513, 0.4549, 0.4251, 0.3835, 0.7503, 0.5393, 0.7633, 0.4654, 0.7096, 0.3835, 0.7503, 0.4549, 0.4251, 0.487, 0.4513, 0.5229, 0.4307, 0.8839, 0.04217, 0.3835, 0.0002052, 0.3835, 0.2126, 0.8839, 0.1706, 0.3835, 0.4246, 0.4751, 0.4246, 0.4751, 0.213, 0.3835, 0.213, 0.4751, 0.4246, 0.5666, 0.4246, 0.5666, 0.213, 0.4751, 0.213, 0.5666, 0.4246, 0.6581, 0.4246, 0.6581, 0.213, 0.5666, 0.213, 0.6581, 0.4246, 0.7497, 0.4246, 0.7497, 0.213, 0.6581, 0.213, 0.7497, 0.4246, 0.8412, 0.4246, 0.8412, 0.213, 0.7497, 0.213, 0.8839, 0.04217, 0.3835, 0.0002052, 0.3835, 0.2126, 0.8839, 0.1706, 0.8839, 0.04217, 0.8839, 0.1706, 0.3835, 0.2126, 0.3835, 0.0002052, 0.7497, 0.4246, 0.7497, 0.213, 0.8412, 0.213, 0.8412, 0.4246, 0.3835, 0.4246, 0.4751, 0.4246, 0.4751, 0.213, 0.3835, 0.213, 0.5666, 0.4246, 0.6581, 0.4246, 0.6581, 0.213, 0.5666, 0.213, 0.6581, 0.4246, 0.7497, 0.4246, 0.7497, 0.213, 0.6581, 0.213, 0.4751, 0.4246, 0.4751, 0.213, 0.5666, 0.213, 0.5666, 0.4246, 0.5666, 0.4246, 0.5666, 0.213, 0.6581, 0.213, 0.6581, 0.4246, 0.6581, 0.4246, 0.6581, 0.213, 0.7497, 0.213, 0.7497, 0.4246, 0.7497, 0.4246, 0.7497, 0.213, 0.8412, 0.213, 0.8412, 0.4246, 0.7497, 0.4246, 0.8412, 0.4246, 0.8412, 0.213, 0.7497, 0.213, 0.3835, 0.4246, 0.3835, 0.213, 0.4751, 0.213, 0.4751, 0.4246])
me_cylinder.use_remesh_preserve_volume = False
me_cylinder.use_remesh_preserve_attributes = False
me_cylinder.use_mirror_vertex_groups = False
me_cylinder.update()

# ---- objects
ob_cylinder_011 = bpy.data.objects.new('Cylinder.011', me_cylinder_012)
ob_cylinder_010 = bpy.data.objects.new('Cylinder.010', me_cylinder_011)
ob_cube_006 = bpy.data.objects.new('Cube.006', me_cube_009)
ob_cube_005 = bpy.data.objects.new('Cube.005', me_cube_008)
ob_cylinder_009 = bpy.data.objects.new('Cylinder.009', me_cylinder_010)
ob_cube_004 = bpy.data.objects.new('Cube.004', me_cube_007)
ob_cube_003 = bpy.data.objects.new('Cube.003', me_cube_006)
ob_cylinder_008 = bpy.data.objects.new('Cylinder.008', me_cylinder_009)
ob_cylinder_007 = bpy.data.objects.new('Cylinder.007', me_cylinder_007)
ob_cylinder_006 = bpy.data.objects.new('Cylinder.006', me_cylinder_006)
ob_cylinder_005 = bpy.data.objects.new('Cylinder.005', me_cylinder_005)
ob_cylinder_004 = bpy.data.objects.new('Cylinder.004', me_cylinder_004)
ob_cylinder_003 = bpy.data.objects.new('Cylinder.003', me_cylinder_003)
ob_cube_002 = bpy.data.objects.new('Cube.002', me_cube_003)
ob_cube_001 = bpy.data.objects.new('Cube.001', me_cube_001)
ob_cube = bpy.data.objects.new('Cube', me_cube)
ob_cylinder_002 = bpy.data.objects.new('Cylinder.002', me_cylinder_002)
ob_cylinder_001 = bpy.data.objects.new('Cylinder.001', me_cylinder_001)
ob_cylinder = bpy.data.objects.new('Cylinder', me_cylinder)
ob_camera = bpy.data.objects.new('Camera', cam_camera_001)
ob_sun = bpy.data.objects.new('Sun', light_sun)

# ---- transforms, parenting, visibility, modifiers, constraints
ob_cylinder_011.location = (2.637, 16.97, -2.096)
ob_cylinder_011.rotation_euler = (-1.344e-07, 1.571, 0.0)
ob_cylinder_011.scale = (1.0, 1.0, 4.902)
ob_cylinder_011.lineart.crease_threshold = 0.0
ob_cylinder_010.location = (2.637, -17.58, -2.096)
ob_cylinder_010.rotation_euler = (-1.344e-07, 1.571, 0.0)
ob_cylinder_010.scale = (1.0, 1.0, 4.902)
ob_cylinder_010.lineart.crease_threshold = 0.0
ob_cube_006.location = (12.25, -6.522, -1.313)
ob_cube_006.scale = (1.301, 5.452, 0.2006)
ob_cube_006.lineart.crease_threshold = 0.0
ob_cube_005.location = (12.25, 6.153, -1.313)
ob_cube_005.scale = (1.301, 5.452, 0.2006)
ob_cube_005.lineart.crease_threshold = 0.0
ob_cylinder_009.location = (1.003, 11.62, -1.164)
ob_cylinder_009.rotation_euler = (-1.344e-07, 1.571, 0.0)
ob_cylinder_009.scale = (0.6768, 0.6768, 0.6768)
ob_cylinder_009.lineart.crease_threshold = 0.0
ob_cube_004.location = (9.706, 11.62, -1.268)
ob_cube_004.rotation_euler = (9.209e-08, 0.9356, 1.823e-07)
ob_cube_004.scale = (2.847, 0.2722, 3.286)
ob_cube_004.lineart.crease_threshold = 0.0
ob_cube_003.location = (9.706, -11.21, -1.268)
ob_cube_003.rotation_euler = (9.209e-08, 0.9356, 1.823e-07)
ob_cube_003.scale = (2.847, 0.2722, 3.286)
ob_cube_003.lineart.crease_threshold = 0.0
ob_cylinder_008.location = (1.003, -11.21, -1.164)
ob_cylinder_008.rotation_euler = (-1.344e-07, 1.571, 0.0)
ob_cylinder_008.scale = (0.6768, 0.6768, 0.6768)
ob_cylinder_008.lineart.crease_threshold = 0.0
ob_cylinder_007.location = (1.994, 0.0, 1.495)
ob_cylinder_007.rotation_euler = (0.0, -0.0, 0.4003)
ob_cylinder_007.lineart.crease_threshold = 0.0
ob_cylinder_006.location = (2.637, 11.68, -2.096)
ob_cylinder_006.rotation_euler = (-1.344e-07, 1.571, 0.0)
ob_cylinder_006.scale = (1.0, 1.0, 4.902)
ob_cylinder_006.lineart.crease_threshold = 0.0
ob_cylinder_005.location = (2.637, 5.454, -2.096)
ob_cylinder_005.rotation_euler = (-1.344e-07, 1.571, 0.0)
ob_cylinder_005.scale = (1.0, 1.0, 4.902)
ob_cylinder_005.lineart.crease_threshold = 0.0
ob_cylinder_004.location = (2.637, -11.33, -2.096)
ob_cylinder_004.rotation_euler = (-1.344e-07, 1.571, 0.0)
ob_cylinder_004.scale = (1.0, 1.0, 4.902)
ob_cylinder_004.lineart.crease_threshold = 0.0
ob_cylinder_003.location = (2.637, -5.108, -2.096)
ob_cylinder_003.rotation_euler = (-1.344e-07, 1.571, 0.0)
ob_cylinder_003.scale = (1.0, 1.0, 4.902)
ob_cylinder_003.lineart.crease_threshold = 0.0
ob_cube_002.location = (14.39, -6.93e-08, 0.5157)
ob_cube_002.rotation_euler = (9.209e-08, 0.9356, 1.823e-07)
ob_cube_002.scale = (2.847, 0.2722, 3.286)
ob_cube_002.lineart.crease_threshold = 0.0
ob_cube_001.location = (2.86, 15.94, -1.313)
ob_cube_001.scale = (3.282, 13.75, 0.506)
ob_cube_001.lineart.crease_threshold = 0.0
ob_cube.location = (2.86, -16.03, -1.313)
ob_cube.scale = (3.282, 13.75, 0.506)
ob_cube.lineart.crease_threshold = 0.0
ob_cylinder_002.location = (0.0, 0.0, 0.0)
ob_cylinder_002.rotation_euler = (-1.344e-07, 1.571, 0.0)
ob_cylinder_002.lineart.crease_threshold = 0.0
ob_cylinder_001.location = (0.0, 0.0, 0.0)
ob_cylinder_001.lineart.crease_threshold = 0.0
ob_cylinder.location = (0.0, 9.0, 6.53)
ob_cylinder.rotation_euler = (1.571, 5.886e-08, -1.571)
ob_cylinder.lineart.crease_threshold = 0.0
ob_camera.location = (-10.0, 0.0, 0.0)
ob_camera.rotation_euler = (1.571, -7.55e-08, -1.571)
ob_camera.lineart.crease_threshold = 0.0
ob_sun.location = (0.0, 0.0, 4.949)
ob_sun.rotation_euler = (0.0, -0.0, -2.269)
ob_sun.lineart.crease_threshold = 0.0

# ---- collection membership
col_collection_1.objects.link(ob_cylinder_011)
col_collection_1.objects.link(ob_cylinder_010)
col_collection_1.objects.link(ob_cube_006)
col_collection_1.objects.link(ob_cube_005)
col_collection_1.objects.link(ob_cylinder_009)
col_collection_1.objects.link(ob_cube_004)
col_collection_1.objects.link(ob_cube_003)
col_collection_1.objects.link(ob_cylinder_008)
col_collection_1.objects.link(ob_cylinder_007)
col_collection_1.objects.link(ob_cylinder_006)
col_collection_1.objects.link(ob_cylinder_005)
col_collection_1.objects.link(ob_cylinder_004)
col_collection_1.objects.link(ob_cylinder_003)
col_collection_1.objects.link(ob_cube_002)
col_collection_1.objects.link(ob_cube_001)
col_collection_1.objects.link(ob_cube)
col_collection_1.objects.link(ob_cylinder_002)
col_collection_1.objects.link(ob_cylinder_001)
col_collection_1.objects.link(ob_cylinder)
col_collection_1.objects.link(ob_camera)
col_collection_1.objects.link(ob_sun)

# ---- scene / render settings (as saved in the file)
scene.camera = ob_camera
scene.frame_start = 1; scene.frame_end = 250; scene.frame_set(1)
scene.render.engine = 'BLENDER_EEVEE_NEXT'
scene.render.resolution_x = 128
scene.render.resolution_y = 128
scene.render.dither_intensity = 0.0
scene.render.film_transparent = True
scene.cycles.use_denoising = False
scene.cycles.samples = 10
scene.cycles.sampling_pattern = 'TABULATED_SOBOL'
scene.cycles.light_sampling_threshold = 0.0
scene.cycles.use_adaptive_sampling = False
scene.cycles.use_light_tree = False
scene.cycles.blur_glossy = 0.0
scene.cycles.pixel_filter_type = 'GAUSSIAN'
scene.cycles.sample_clamp_indirect = 0.0
scene.view_settings.view_transform = 'Standard'
bpy.context.view_layer.update()
